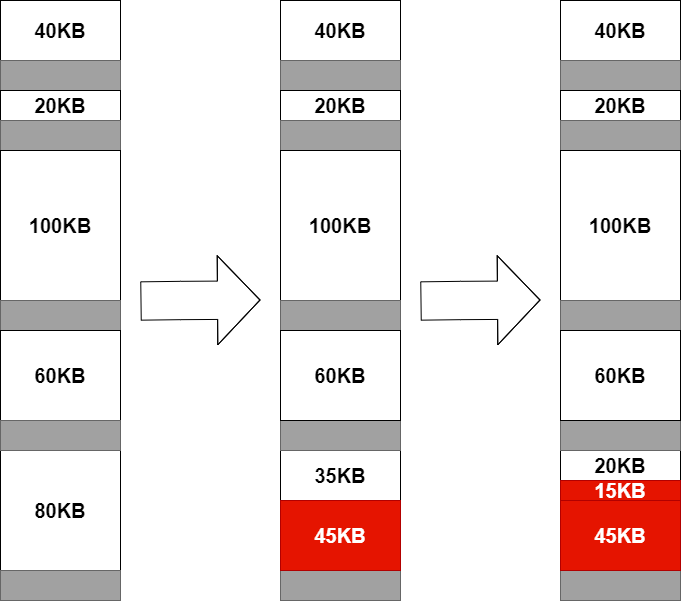

The diagram above was exported from draw.io. Its source (the exported page's mxGraphModel, read from the mxfile embedded in the PNG):
<mxGraphModel dx="1158" dy="790" grid="1" gridSize="10" guides="1" tooltips="1" connect="1" arrows="1" fold="1" page="1" pageScale="1" pageWidth="1169" pageHeight="827" math="0" shadow="0">
  <root>
    <mxCell id="0" />
    <mxCell id="1" parent="0" />
    <mxCell id="2" value="" style="shape=flexArrow;endArrow=classic;html=1;width=38.333333333333336;endSize=13.833333333333336;startSize=10;endWidth=49.72222222222222;fontSize=20;" parent="1" edge="1">
      <mxGeometry width="50" height="50" relative="1" as="geometry">
        <mxPoint x="480" y="420.5" as="sourcePoint" />
        <mxPoint x="600" y="419.5" as="targetPoint" />
        <Array as="points">
          <mxPoint x="520" y="420" />
        </Array>
      </mxGeometry>
    </mxCell>
    <mxCell id="3" value="" style="group;fontSize=20;" parent="1" vertex="1" connectable="0">
      <mxGeometry x="340" y="120" width="120" height="600" as="geometry" />
    </mxCell>
    <mxCell id="4" value="40KB" style="rounded=0;whiteSpace=wrap;html=1;fontStyle=1;fontSize=20;" parent="3" vertex="1">
      <mxGeometry width="120" height="60" as="geometry" />
    </mxCell>
    <mxCell id="5" value="" style="rounded=0;whiteSpace=wrap;html=1;strokeColor=#666666;fontColor=#333333;fillColor=#A1A1A1;fontSize=20;" parent="3" vertex="1">
      <mxGeometry y="60" width="120" height="30" as="geometry" />
    </mxCell>
    <mxCell id="6" value="20KB" style="rounded=0;whiteSpace=wrap;html=1;fontStyle=1;fontSize=20;" parent="3" vertex="1">
      <mxGeometry y="90" width="120" height="30" as="geometry" />
    </mxCell>
    <mxCell id="7" value="" style="rounded=0;whiteSpace=wrap;html=1;strokeColor=#666666;fontColor=#333333;fillColor=#A1A1A1;fontSize=20;" parent="3" vertex="1">
      <mxGeometry y="120" width="120" height="30" as="geometry" />
    </mxCell>
    <mxCell id="8" value="100KB" style="rounded=0;whiteSpace=wrap;html=1;fontStyle=1;fontSize=20;" parent="3" vertex="1">
      <mxGeometry y="150" width="120" height="150" as="geometry" />
    </mxCell>
    <mxCell id="9" value="" style="rounded=0;whiteSpace=wrap;html=1;strokeColor=#666666;fontColor=#333333;fillColor=#A1A1A1;fontSize=20;" parent="3" vertex="1">
      <mxGeometry y="300" width="120" height="30" as="geometry" />
    </mxCell>
    <mxCell id="10" value="60KB" style="rounded=0;whiteSpace=wrap;html=1;fontStyle=1;fontSize=20;" parent="3" vertex="1">
      <mxGeometry y="330" width="120" height="90" as="geometry" />
    </mxCell>
    <mxCell id="11" value="80KB" style="rounded=0;whiteSpace=wrap;html=1;fontStyle=1;fontSize=20;" parent="3" vertex="1">
      <mxGeometry y="450" width="120" height="120" as="geometry" />
    </mxCell>
    <mxCell id="12" value="" style="rounded=0;whiteSpace=wrap;html=1;strokeColor=#666666;fontColor=#333333;fillColor=#A1A1A1;fontSize=20;" parent="3" vertex="1">
      <mxGeometry y="420" width="120" height="30" as="geometry" />
    </mxCell>
    <mxCell id="13" value="" style="rounded=0;whiteSpace=wrap;html=1;strokeColor=#666666;fontColor=#333333;fillColor=#A1A1A1;fontSize=20;" parent="3" vertex="1">
      <mxGeometry y="570" width="120" height="30" as="geometry" />
    </mxCell>
    <mxCell id="14" value="" style="group;fontSize=20;" parent="1" vertex="1" connectable="0">
      <mxGeometry x="620" y="120" width="120" height="600" as="geometry" />
    </mxCell>
    <mxCell id="15" value="40KB" style="rounded=0;whiteSpace=wrap;html=1;fontStyle=1;fontSize=20;" parent="14" vertex="1">
      <mxGeometry width="120" height="60" as="geometry" />
    </mxCell>
    <mxCell id="16" value="" style="rounded=0;whiteSpace=wrap;html=1;strokeColor=#666666;fontColor=#333333;fillColor=#A1A1A1;fontSize=20;" parent="14" vertex="1">
      <mxGeometry y="60" width="120" height="30" as="geometry" />
    </mxCell>
    <mxCell id="17" value="20KB" style="rounded=0;whiteSpace=wrap;html=1;fontStyle=1;fontSize=20;" parent="14" vertex="1">
      <mxGeometry y="90" width="120" height="30" as="geometry" />
    </mxCell>
    <mxCell id="18" value="" style="rounded=0;whiteSpace=wrap;html=1;strokeColor=#666666;fontColor=#333333;fillColor=#A1A1A1;fontSize=20;" parent="14" vertex="1">
      <mxGeometry y="120" width="120" height="30" as="geometry" />
    </mxCell>
    <mxCell id="19" value="100KB" style="rounded=0;whiteSpace=wrap;html=1;fontStyle=1;fontSize=20;" parent="14" vertex="1">
      <mxGeometry y="150" width="120" height="150" as="geometry" />
    </mxCell>
    <mxCell id="20" value="" style="rounded=0;whiteSpace=wrap;html=1;strokeColor=#666666;fontColor=#333333;fillColor=#A1A1A1;fontSize=20;" parent="14" vertex="1">
      <mxGeometry y="300" width="120" height="30" as="geometry" />
    </mxCell>
    <mxCell id="22" value="35KB" style="rounded=0;whiteSpace=wrap;html=1;fontStyle=1;fontSize=20;" parent="14" vertex="1">
      <mxGeometry y="450" width="120" height="50" as="geometry" />
    </mxCell>
    <mxCell id="23" value="" style="rounded=0;whiteSpace=wrap;html=1;strokeColor=#666666;fontColor=#333333;fillColor=#A1A1A1;fontSize=20;" parent="14" vertex="1">
      <mxGeometry y="420" width="120" height="30" as="geometry" />
    </mxCell>
    <mxCell id="24" value="" style="rounded=0;whiteSpace=wrap;html=1;strokeColor=#666666;fontColor=#333333;fillColor=#A1A1A1;fontSize=20;" parent="14" vertex="1">
      <mxGeometry y="570" width="120" height="30" as="geometry" />
    </mxCell>
    <mxCell id="52" value="60KB" style="rounded=0;whiteSpace=wrap;html=1;fontStyle=1;fontSize=20;" parent="14" vertex="1">
      <mxGeometry y="330" width="120" height="90" as="geometry" />
    </mxCell>
    <mxCell id="25" value="45KB" style="rounded=0;whiteSpace=wrap;html=1;fontStyle=1;fillColor=#e51400;strokeColor=#B20000;fontColor=#ffffff;fontSize=20;" parent="14" vertex="1">
      <mxGeometry y="500" width="120" height="70" as="geometry" />
    </mxCell>
    <mxCell id="39" value="" style="shape=flexArrow;endArrow=classic;html=1;width=38.333333333333336;endSize=13.833333333333336;startSize=10;endWidth=49.72222222222222;fontSize=20;" parent="1" edge="1">
      <mxGeometry width="50" height="50" relative="1" as="geometry">
        <mxPoint x="760" y="420.5" as="sourcePoint" />
        <mxPoint x="880" y="419.5" as="targetPoint" />
        <Array as="points">
          <mxPoint x="800" y="420" />
        </Array>
      </mxGeometry>
    </mxCell>
    <mxCell id="53" value="" style="group;fontSize=20;" parent="1" vertex="1" connectable="0">
      <mxGeometry x="900" y="120" width="120" height="600" as="geometry" />
    </mxCell>
    <mxCell id="54" value="40KB" style="rounded=0;whiteSpace=wrap;html=1;fontStyle=1;fontSize=20;" parent="53" vertex="1">
      <mxGeometry width="120" height="60" as="geometry" />
    </mxCell>
    <mxCell id="55" value="" style="rounded=0;whiteSpace=wrap;html=1;strokeColor=#666666;fontColor=#333333;fillColor=#A1A1A1;fontSize=20;" parent="53" vertex="1">
      <mxGeometry y="60" width="120" height="30" as="geometry" />
    </mxCell>
    <mxCell id="56" value="20KB" style="rounded=0;whiteSpace=wrap;html=1;fontStyle=1;fontSize=20;" parent="53" vertex="1">
      <mxGeometry y="90" width="120" height="30" as="geometry" />
    </mxCell>
    <mxCell id="57" value="" style="rounded=0;whiteSpace=wrap;html=1;strokeColor=#666666;fontColor=#333333;fillColor=#A1A1A1;fontSize=20;" parent="53" vertex="1">
      <mxGeometry y="120" width="120" height="30" as="geometry" />
    </mxCell>
    <mxCell id="58" value="100KB" style="rounded=0;whiteSpace=wrap;html=1;fontStyle=1;fontSize=20;" parent="53" vertex="1">
      <mxGeometry y="150" width="120" height="150" as="geometry" />
    </mxCell>
    <mxCell id="59" value="" style="rounded=0;whiteSpace=wrap;html=1;strokeColor=#666666;fontColor=#333333;fillColor=#A1A1A1;fontSize=20;" parent="53" vertex="1">
      <mxGeometry y="300" width="120" height="30" as="geometry" />
    </mxCell>
    <mxCell id="60" value="20KB" style="rounded=0;whiteSpace=wrap;html=1;fontStyle=1;fontSize=20;" parent="53" vertex="1">
      <mxGeometry y="450" width="120" height="30" as="geometry" />
    </mxCell>
    <mxCell id="61" value="" style="rounded=0;whiteSpace=wrap;html=1;strokeColor=#666666;fontColor=#333333;fillColor=#A1A1A1;fontSize=20;" parent="53" vertex="1">
      <mxGeometry y="420" width="120" height="30" as="geometry" />
    </mxCell>
    <mxCell id="62" value="" style="rounded=0;whiteSpace=wrap;html=1;strokeColor=#666666;fontColor=#333333;fillColor=#A1A1A1;fontSize=20;" parent="53" vertex="1">
      <mxGeometry y="570" width="120" height="30" as="geometry" />
    </mxCell>
    <mxCell id="63" value="60KB" style="rounded=0;whiteSpace=wrap;html=1;fontStyle=1;fontSize=20;" parent="53" vertex="1">
      <mxGeometry y="330" width="120" height="90" as="geometry" />
    </mxCell>
    <mxCell id="64" value="45KB" style="rounded=0;whiteSpace=wrap;html=1;fontStyle=1;fillColor=#e51400;strokeColor=#B20000;fontColor=#ffffff;fontSize=20;" parent="53" vertex="1">
      <mxGeometry y="500" width="120" height="70" as="geometry" />
    </mxCell>
    <mxCell id="38" value="15KB" style="rounded=0;whiteSpace=wrap;html=1;fontStyle=1;fillColor=#e51400;strokeColor=#B20000;fontColor=#ffffff;fontSize=20;" parent="53" vertex="1">
      <mxGeometry y="480" width="120" height="20" as="geometry" />
    </mxCell>
  </root>
</mxGraphModel>